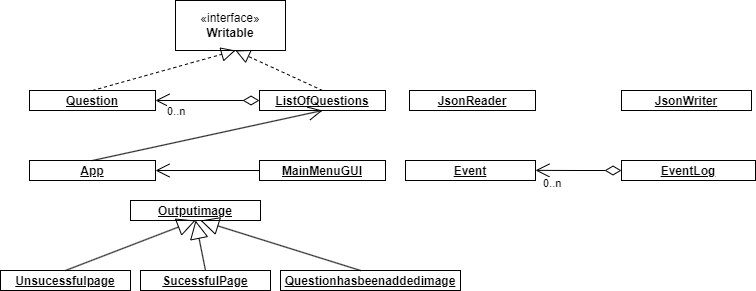

The diagram above was exported from draw.io. Its source (the exported page's mxGraphModel, read from the mxfile embedded in the PNG):
<mxGraphModel dx="2012" dy="680" grid="1" gridSize="10" guides="1" tooltips="1" connect="1" arrows="1" fold="1" page="1" pageScale="1" pageWidth="827" pageHeight="1169" math="0" shadow="0">
  <root>
    <mxCell id="0" />
    <mxCell id="1" parent="0" />
    <mxCell id="s5b42ahAKeFRzfIndMig-2" value="«interface»&lt;br&gt;&lt;b&gt;Writable&lt;/b&gt;" style="html=1;whiteSpace=wrap;" vertex="1" parent="1">
      <mxGeometry x="160" y="100" width="110" height="50" as="geometry" />
    </mxCell>
    <mxCell id="s5b42ahAKeFRzfIndMig-18" value="&lt;p style=&quot;margin:0px;margin-top:4px;text-align:center;text-decoration:underline;&quot;&gt;&lt;b&gt;Question&lt;/b&gt;&lt;/p&gt;&lt;hr&gt;&lt;p style=&quot;margin:0px;margin-left:8px;&quot;&gt;&lt;br&gt;&lt;/p&gt;" style="verticalAlign=top;align=left;overflow=fill;fontSize=12;fontFamily=Helvetica;html=1;whiteSpace=wrap;" vertex="1" parent="1">
      <mxGeometry x="14" y="190" width="126" height="20" as="geometry" />
    </mxCell>
    <mxCell id="s5b42ahAKeFRzfIndMig-20" value="&lt;p style=&quot;margin:0px;margin-top:4px;text-align:center;text-decoration:underline;&quot;&gt;&lt;b&gt;Event&lt;/b&gt;&lt;/p&gt;&lt;hr&gt;&lt;p style=&quot;margin:0px;margin-left:8px;&quot;&gt;&lt;br&gt;&lt;/p&gt;" style="verticalAlign=top;align=left;overflow=fill;fontSize=12;fontFamily=Helvetica;html=1;whiteSpace=wrap;" vertex="1" parent="1">
      <mxGeometry x="390" y="260" width="130" height="20" as="geometry" />
    </mxCell>
    <mxCell id="s5b42ahAKeFRzfIndMig-21" value="&lt;p style=&quot;margin:0px;margin-top:4px;text-align:center;text-decoration:underline;&quot;&gt;&lt;b&gt;EventLog&lt;/b&gt;&lt;/p&gt;&lt;hr&gt;&lt;p style=&quot;margin:0px;margin-left:8px;&quot;&gt;&lt;br&gt;&lt;/p&gt;" style="verticalAlign=top;align=left;overflow=fill;fontSize=12;fontFamily=Helvetica;html=1;whiteSpace=wrap;" vertex="1" parent="1">
      <mxGeometry x="606" y="260" width="134" height="20" as="geometry" />
    </mxCell>
    <mxCell id="s5b42ahAKeFRzfIndMig-22" style="edgeStyle=orthogonalEdgeStyle;rounded=0;orthogonalLoop=1;jettySize=auto;html=1;exitX=0.5;exitY=1;exitDx=0;exitDy=0;" edge="1" parent="1" source="s5b42ahAKeFRzfIndMig-18" target="s5b42ahAKeFRzfIndMig-18">
      <mxGeometry relative="1" as="geometry" />
    </mxCell>
    <mxCell id="s5b42ahAKeFRzfIndMig-24" value="&lt;p style=&quot;margin:0px;margin-top:4px;text-align:center;text-decoration:underline;&quot;&gt;&lt;b&gt;JsonReader&lt;/b&gt;&lt;/p&gt;&lt;p style=&quot;margin:0px;margin-top:4px;text-align:center;text-decoration:underline;&quot;&gt;&lt;b&gt;&lt;br&gt;&lt;/b&gt;&lt;/p&gt;" style="verticalAlign=top;align=left;overflow=fill;fontSize=12;fontFamily=Helvetica;html=1;whiteSpace=wrap;" vertex="1" parent="1">
      <mxGeometry x="394" y="190" width="126" height="20" as="geometry" />
    </mxCell>
    <mxCell id="s5b42ahAKeFRzfIndMig-25" value="&lt;p style=&quot;margin:0px;margin-top:4px;text-align:center;text-decoration:underline;&quot;&gt;&lt;b&gt;JsonWriter&lt;/b&gt;&lt;/p&gt;&lt;p style=&quot;margin:0px;margin-top:4px;text-align:center;text-decoration:underline;&quot;&gt;&lt;b&gt;&lt;br&gt;&lt;/b&gt;&lt;/p&gt;" style="verticalAlign=top;align=left;overflow=fill;fontSize=12;fontFamily=Helvetica;html=1;whiteSpace=wrap;" vertex="1" parent="1">
      <mxGeometry x="606" y="190" width="130" height="20" as="geometry" />
    </mxCell>
    <mxCell id="s5b42ahAKeFRzfIndMig-27" value="&lt;p style=&quot;margin:0px;margin-top:4px;text-align:center;text-decoration:underline;&quot;&gt;&lt;b&gt;App&lt;/b&gt;&lt;/p&gt;&lt;p style=&quot;margin:0px;margin-top:4px;text-align:center;text-decoration:underline;&quot;&gt;&lt;b&gt;&lt;br&gt;&lt;/b&gt;&lt;/p&gt;" style="verticalAlign=top;align=left;overflow=fill;fontSize=12;fontFamily=Helvetica;html=1;whiteSpace=wrap;" vertex="1" parent="1">
      <mxGeometry x="14" y="260" width="126" height="20" as="geometry" />
    </mxCell>
    <mxCell id="s5b42ahAKeFRzfIndMig-28" value="&lt;p style=&quot;margin:0px;margin-top:4px;text-align:center;text-decoration:underline;&quot;&gt;&lt;b&gt;MainMenuGUI&lt;/b&gt;&lt;/p&gt;&lt;p style=&quot;margin:0px;margin-top:4px;text-align:center;text-decoration:underline;&quot;&gt;&lt;b&gt;&lt;br&gt;&lt;/b&gt;&lt;/p&gt;" style="verticalAlign=top;align=left;overflow=fill;fontSize=12;fontFamily=Helvetica;html=1;whiteSpace=wrap;" vertex="1" parent="1">
      <mxGeometry x="244" y="260" width="126" height="20" as="geometry" />
    </mxCell>
    <mxCell id="s5b42ahAKeFRzfIndMig-39" value="" style="endArrow=open;html=1;endSize=12;startArrow=diamondThin;startSize=14;startFill=0;edgeStyle=orthogonalEdgeStyle;rounded=0;exitX=0;exitY=0.5;exitDx=0;exitDy=0;" edge="1" parent="1" source="s5b42ahAKeFRzfIndMig-21">
      <mxGeometry x="-0.2857" y="-10" relative="1" as="geometry">
        <mxPoint x="600" y="269.62" as="sourcePoint" />
        <mxPoint x="520" y="269.86" as="targetPoint" />
        <mxPoint as="offset" />
      </mxGeometry>
    </mxCell>
    <mxCell id="s5b42ahAKeFRzfIndMig-40" value="0..n" style="edgeLabel;resizable=0;html=1;align=left;verticalAlign=top;" connectable="0" vertex="1" parent="s5b42ahAKeFRzfIndMig-39">
      <mxGeometry x="-1" relative="1" as="geometry">
        <mxPoint x="-80" as="offset" />
      </mxGeometry>
    </mxCell>
    <mxCell id="s5b42ahAKeFRzfIndMig-45" value="0..n&lt;br&gt;" style="endArrow=open;html=1;endSize=12;startArrow=diamondThin;startSize=14;startFill=0;edgeStyle=orthogonalEdgeStyle;align=left;verticalAlign=bottom;rounded=0;exitX=0;exitY=0.5;exitDx=0;exitDy=0;" edge="1" parent="1" source="s5b42ahAKeFRzfIndMig-19">
      <mxGeometry x="0.8021" y="20" relative="1" as="geometry">
        <mxPoint x="240" y="200" as="sourcePoint" />
        <mxPoint x="140" y="200" as="targetPoint" />
        <Array as="points" />
        <mxPoint as="offset" />
      </mxGeometry>
    </mxCell>
    <mxCell id="s5b42ahAKeFRzfIndMig-46" value="" style="endArrow=block;dashed=1;endFill=0;endSize=12;html=1;rounded=0;exitX=0.5;exitY=0;exitDx=0;exitDy=0;" edge="1" parent="1" source="s5b42ahAKeFRzfIndMig-19">
      <mxGeometry width="160" relative="1" as="geometry">
        <mxPoint x="87.00000000000023" y="220" as="sourcePoint" />
        <mxPoint x="220" y="150" as="targetPoint" />
      </mxGeometry>
    </mxCell>
    <mxCell id="s5b42ahAKeFRzfIndMig-47" value="" style="endArrow=block;dashed=1;endFill=0;endSize=12;html=1;rounded=0;exitX=0.5;exitY=0;exitDx=0;exitDy=0;" edge="1" parent="1" source="s5b42ahAKeFRzfIndMig-18">
      <mxGeometry width="160" relative="1" as="geometry">
        <mxPoint x="90" y="300" as="sourcePoint" />
        <mxPoint x="220" y="150" as="targetPoint" />
        <Array as="points" />
      </mxGeometry>
    </mxCell>
    <mxCell id="s5b42ahAKeFRzfIndMig-19" value="&lt;p style=&quot;margin:0px;margin-top:4px;text-align:center;text-decoration:underline;&quot;&gt;&lt;b&gt;ListOfQuestions&lt;/b&gt;&lt;/p&gt;&lt;hr&gt;&lt;p style=&quot;margin:0px;margin-left:8px;&quot;&gt;&lt;br&gt;&lt;/p&gt;" style="verticalAlign=top;align=left;overflow=fill;fontSize=12;fontFamily=Helvetica;html=1;whiteSpace=wrap;" vertex="1" parent="1">
      <mxGeometry x="244" y="190" width="126" height="20" as="geometry" />
    </mxCell>
    <mxCell id="s5b42ahAKeFRzfIndMig-49" value="&lt;p style=&quot;margin:0px;margin-top:4px;text-align:center;text-decoration:underline;&quot;&gt;&lt;b&gt;SucessfulPage&lt;/b&gt;&lt;/p&gt;&lt;p style=&quot;margin:0px;margin-top:4px;text-align:center;text-decoration:underline;&quot;&gt;&lt;b&gt;&lt;br&gt;&lt;/b&gt;&lt;/p&gt;" style="verticalAlign=top;align=left;overflow=fill;fontSize=12;fontFamily=Helvetica;html=1;whiteSpace=wrap;" vertex="1" parent="1">
      <mxGeometry x="125" y="370" width="130" height="20" as="geometry" />
    </mxCell>
    <mxCell id="s5b42ahAKeFRzfIndMig-62" value="" style="endArrow=open;endFill=1;endSize=12;html=1;rounded=0;exitX=0;exitY=0.5;exitDx=0;exitDy=0;" edge="1" parent="1" source="s5b42ahAKeFRzfIndMig-28">
      <mxGeometry width="160" relative="1" as="geometry">
        <mxPoint x="240" y="270" as="sourcePoint" />
        <mxPoint x="140" y="270" as="targetPoint" />
      </mxGeometry>
    </mxCell>
    <mxCell id="s5b42ahAKeFRzfIndMig-63" value="" style="endArrow=open;endFill=1;endSize=12;html=1;rounded=0;entryX=0.5;entryY=1;entryDx=0;entryDy=0;exitX=0.5;exitY=0;exitDx=0;exitDy=0;" edge="1" parent="1" source="s5b42ahAKeFRzfIndMig-27" target="s5b42ahAKeFRzfIndMig-19">
      <mxGeometry width="160" relative="1" as="geometry">
        <mxPoint x="70" y="330" as="sourcePoint" />
        <mxPoint x="230" y="330" as="targetPoint" />
      </mxGeometry>
    </mxCell>
    <mxCell id="s5b42ahAKeFRzfIndMig-64" value="&lt;p style=&quot;margin:0px;margin-top:4px;text-align:center;text-decoration:underline;&quot;&gt;&lt;b&gt;Questionhasbeenaddedimage&lt;/b&gt;&lt;/p&gt;&lt;p style=&quot;margin:0px;margin-top:4px;text-align:center;text-decoration:underline;&quot;&gt;&lt;b&gt;&lt;br&gt;&lt;/b&gt;&lt;/p&gt;" style="verticalAlign=top;align=left;overflow=fill;fontSize=12;fontFamily=Helvetica;html=1;whiteSpace=wrap;" vertex="1" parent="1">
      <mxGeometry x="265" y="370" width="180" height="20" as="geometry" />
    </mxCell>
    <mxCell id="s5b42ahAKeFRzfIndMig-65" value="&lt;p style=&quot;margin:0px;margin-top:4px;text-align:center;text-decoration:underline;&quot;&gt;&lt;b&gt;Unsucessfulpage&lt;/b&gt;&lt;/p&gt;&lt;p style=&quot;margin:0px;margin-top:4px;text-align:center;text-decoration:underline;&quot;&gt;&lt;b&gt;&lt;br&gt;&lt;/b&gt;&lt;/p&gt;" style="verticalAlign=top;align=left;overflow=fill;fontSize=12;fontFamily=Helvetica;html=1;whiteSpace=wrap;" vertex="1" parent="1">
      <mxGeometry x="-15" y="370" width="130" height="20" as="geometry" />
    </mxCell>
    <mxCell id="s5b42ahAKeFRzfIndMig-68" value="&lt;p style=&quot;margin:0px;margin-top:4px;text-align:center;text-decoration:underline;&quot;&gt;&lt;b&gt;Outputimage&lt;/b&gt;&lt;/p&gt;&lt;p style=&quot;margin:0px;margin-top:4px;text-align:center;text-decoration:underline;&quot;&gt;&lt;b&gt;&lt;br&gt;&lt;/b&gt;&lt;/p&gt;" style="verticalAlign=top;align=left;overflow=fill;fontSize=12;fontFamily=Helvetica;html=1;whiteSpace=wrap;" vertex="1" parent="1">
      <mxGeometry x="115" y="300" width="130" height="20" as="geometry" />
    </mxCell>
    <mxCell id="s5b42ahAKeFRzfIndMig-70" value="" style="endArrow=block;endSize=16;endFill=0;html=1;rounded=0;exitX=0.5;exitY=0;exitDx=0;exitDy=0;entryX=0.5;entryY=1;entryDx=0;entryDy=0;" edge="1" parent="1" source="s5b42ahAKeFRzfIndMig-65" target="s5b42ahAKeFRzfIndMig-68">
      <mxGeometry width="160" relative="1" as="geometry">
        <mxPoint x="35" y="340" as="sourcePoint" />
        <mxPoint x="195" y="340" as="targetPoint" />
      </mxGeometry>
    </mxCell>
    <mxCell id="s5b42ahAKeFRzfIndMig-71" value="" style="endArrow=block;endSize=16;endFill=0;html=1;rounded=0;exitX=0.5;exitY=0;exitDx=0;exitDy=0;entryX=0.5;entryY=1;entryDx=0;entryDy=0;" edge="1" parent="1" source="s5b42ahAKeFRzfIndMig-49" target="s5b42ahAKeFRzfIndMig-68">
      <mxGeometry width="160" relative="1" as="geometry">
        <mxPoint x="115" y="380" as="sourcePoint" />
        <mxPoint x="245" y="330" as="targetPoint" />
      </mxGeometry>
    </mxCell>
    <mxCell id="s5b42ahAKeFRzfIndMig-72" value="" style="endArrow=block;endSize=16;endFill=0;html=1;rounded=0;exitX=0.5;exitY=0;exitDx=0;exitDy=0;" edge="1" parent="1">
      <mxGeometry width="160" relative="1" as="geometry">
        <mxPoint x="345" y="370" as="sourcePoint" />
        <mxPoint x="185" y="320" as="targetPoint" />
      </mxGeometry>
    </mxCell>
  </root>
</mxGraphModel>